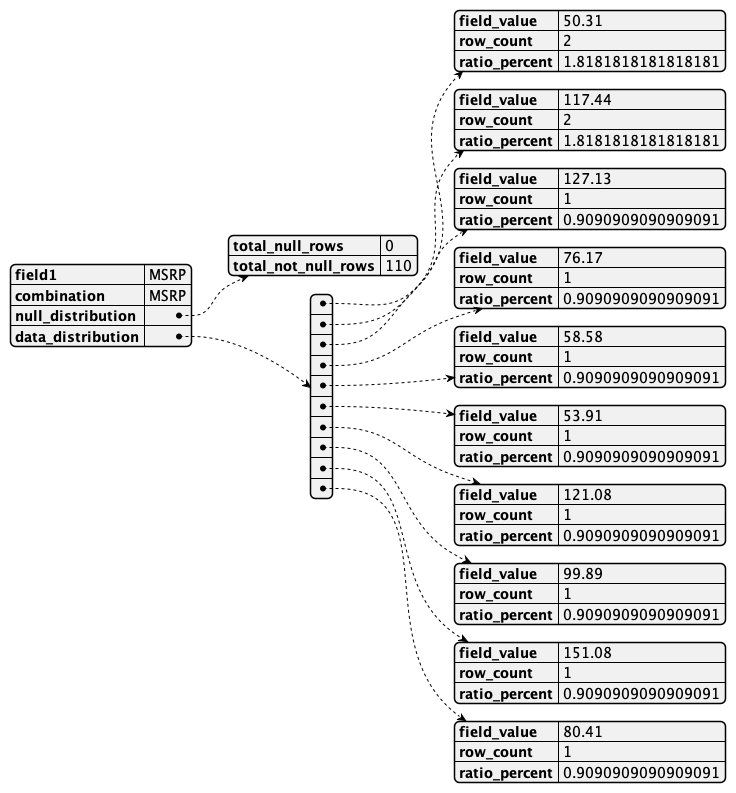

The diagram above was rendered by PlantUML. Its source (embedded in the PNG):
@startjson
{
    "field1": "MSRP",
    "combination": "MSRP",
    "null_distribution": {
        "total_null_rows": 0,
        "total_not_null_rows": 110
    },
    "data_distribution": [
        {
            "field_value": "50.31",
            "row_count": 2,
            "ratio_percent": 1.8181818181818181
        },
        {
            "field_value": "117.44",
            "row_count": 2,
            "ratio_percent": 1.8181818181818181
        },
        {
            "field_value": "127.13",
            "row_count": 1,
            "ratio_percent": 0.9090909090909091
        },
        {
            "field_value": "76.17",
            "row_count": 1,
            "ratio_percent": 0.9090909090909091
        },
        {
            "field_value": "58.58",
            "row_count": 1,
            "ratio_percent": 0.9090909090909091
        },
        {
            "field_value": "53.91",
            "row_count": 1,
            "ratio_percent": 0.9090909090909091
        },
        {
            "field_value": "121.08",
            "row_count": 1,
            "ratio_percent": 0.9090909090909091
        },
        {
            "field_value": "99.89",
            "row_count": 1,
            "ratio_percent": 0.9090909090909091
        },
        {
            "field_value": "151.08",
            "row_count": 1,
            "ratio_percent": 0.9090909090909091
        },
        {
            "field_value": "80.41",
            "row_count": 1,
            "ratio_percent": 0.9090909090909091
        }
    ]
}
@endjson